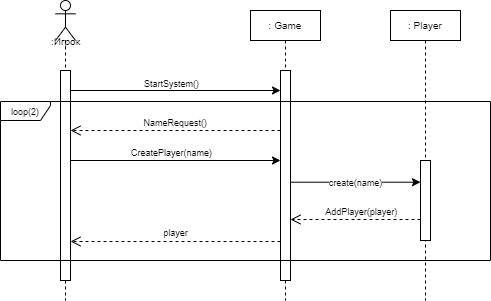

The diagram above was exported from draw.io. Its source (the exported page's mxGraphModel, read from the mxfile embedded in the PNG):
<mxGraphModel dx="1290" dy="565" grid="1" gridSize="10" guides="1" tooltips="1" connect="1" arrows="1" fold="1" page="1" pageScale="1" pageWidth="827" pageHeight="1169" math="0" shadow="0">
  <root>
    <mxCell id="0" />
    <mxCell id="1" parent="0" />
    <mxCell id="NuhQuV_4R118aHhxzFtw-14" value="" style="shape=umlLifeline;perimeter=lifelinePerimeter;whiteSpace=wrap;html=1;container=1;dropTarget=0;collapsible=0;recursiveResize=0;outlineConnect=0;portConstraint=eastwest;newEdgeStyle={&quot;curved&quot;:0,&quot;rounded&quot;:0};participant=umlActor;" parent="1" vertex="1">
      <mxGeometry x="205" y="50" width="20" height="300" as="geometry" />
    </mxCell>
    <mxCell id="NuhQuV_4R118aHhxzFtw-15" value="" style="html=1;points=[[0,0,0,0,5],[0,1,0,0,-5],[1,0,0,0,5],[1,1,0,0,-5]];perimeter=orthogonalPerimeter;outlineConnect=0;targetShapes=umlLifeline;portConstraint=eastwest;newEdgeStyle={&quot;curved&quot;:0,&quot;rounded&quot;:0};" parent="NuhQuV_4R118aHhxzFtw-14" vertex="1">
      <mxGeometry x="5" y="70" width="10" height="210" as="geometry" />
    </mxCell>
    <mxCell id="NuhQuV_4R118aHhxzFtw-16" value="&lt;font style=&quot;font-size: 10px;&quot;&gt;: Game&lt;/font&gt;" style="shape=umlLifeline;perimeter=lifelinePerimeter;whiteSpace=wrap;html=1;container=1;dropTarget=0;collapsible=0;recursiveResize=0;outlineConnect=0;portConstraint=eastwest;newEdgeStyle={&quot;curved&quot;:0,&quot;rounded&quot;:0};size=30;" parent="1" vertex="1">
      <mxGeometry x="400" y="60" width="70" height="290" as="geometry" />
    </mxCell>
    <mxCell id="NuhQuV_4R118aHhxzFtw-18" value="" style="html=1;points=[[0,0,0,0,5],[0,1,0,0,-5],[1,0,0,0,5],[1,1,0,0,-5]];perimeter=orthogonalPerimeter;outlineConnect=0;targetShapes=umlLifeline;portConstraint=eastwest;newEdgeStyle={&quot;curved&quot;:0,&quot;rounded&quot;:0};" parent="NuhQuV_4R118aHhxzFtw-16" vertex="1">
      <mxGeometry x="30" y="60" width="10" height="210" as="geometry" />
    </mxCell>
    <mxCell id="NuhQuV_4R118aHhxzFtw-17" value="&lt;font style=&quot;font-size: 10px;&quot;&gt;:Игрок&lt;/font&gt;" style="text;html=1;align=center;verticalAlign=middle;resizable=0;points=[];autosize=1;strokeColor=none;fillColor=none;" parent="1" vertex="1">
      <mxGeometry x="190" y="76" width="50" height="30" as="geometry" />
    </mxCell>
    <mxCell id="NuhQuV_4R118aHhxzFtw-23" value="" style="html=1;verticalAlign=bottom;endArrow=open;dashed=1;endSize=8;curved=0;rounded=0;" parent="1" edge="1">
      <mxGeometry width="50" height="50" relative="1" as="geometry">
        <mxPoint x="430" y="180" as="sourcePoint" />
        <mxPoint x="220" y="180" as="targetPoint" />
        <Array as="points">
          <mxPoint x="330" y="180" />
        </Array>
      </mxGeometry>
    </mxCell>
    <mxCell id="NuhQuV_4R118aHhxzFtw-24" value="&lt;div&gt;&lt;font style=&quot;font-size: 9px;&quot;&gt;NameRequest()&amp;nbsp;&lt;/font&gt;&lt;/div&gt;" style="edgeLabel;html=1;align=center;verticalAlign=middle;resizable=0;points=[];" parent="NuhQuV_4R118aHhxzFtw-23" vertex="1" connectable="0">
      <mxGeometry x="0.1504" y="2" relative="1" as="geometry">
        <mxPoint x="16" y="-11" as="offset" />
      </mxGeometry>
    </mxCell>
    <mxCell id="NuhQuV_4R118aHhxzFtw-26" value="" style="endArrow=classic;html=1;rounded=0;" parent="1" edge="1">
      <mxGeometry width="50" height="50" relative="1" as="geometry">
        <mxPoint x="220" y="210" as="sourcePoint" />
        <mxPoint x="430" y="210" as="targetPoint" />
      </mxGeometry>
    </mxCell>
    <mxCell id="NuhQuV_4R118aHhxzFtw-28" value="&lt;font style=&quot;font-size: 9px;&quot;&gt;CreatePlayer(name)&lt;/font&gt;" style="edgeLabel;html=1;align=center;verticalAlign=middle;resizable=0;points=[];" parent="NuhQuV_4R118aHhxzFtw-26" vertex="1" connectable="0">
      <mxGeometry x="0.1704" y="1" relative="1" as="geometry">
        <mxPoint x="-23" y="-8" as="offset" />
      </mxGeometry>
    </mxCell>
    <mxCell id="PG5nuXlqsT9rffREQFcb-10" value="&lt;font style=&quot;font-size: 9px;&quot;&gt;loop(2)&lt;/font&gt;" style="shape=umlFrame;whiteSpace=wrap;html=1;pointerEvents=0;width=50;height=19;" parent="1" vertex="1">
      <mxGeometry x="150" y="151" width="490" height="159" as="geometry" />
    </mxCell>
    <mxCell id="Ra-KeH61C-75PpZTSs8j-1" value="" style="endArrow=classic;html=1;rounded=0;" parent="1" edge="1">
      <mxGeometry width="50" height="50" relative="1" as="geometry">
        <mxPoint x="220" y="140" as="sourcePoint" />
        <mxPoint x="430" y="140" as="targetPoint" />
      </mxGeometry>
    </mxCell>
    <mxCell id="Ra-KeH61C-75PpZTSs8j-2" value="&lt;font style=&quot;font-size: 9px;&quot;&gt;StartSystem()&lt;/font&gt;" style="edgeLabel;html=1;align=center;verticalAlign=middle;resizable=0;points=[];" parent="Ra-KeH61C-75PpZTSs8j-1" connectable="0" vertex="1">
      <mxGeometry x="0.1704" y="1" relative="1" as="geometry">
        <mxPoint x="-23" y="-7" as="offset" />
      </mxGeometry>
    </mxCell>
    <mxCell id="Jo_lpgU1Am7if54w3yPW-1" value="&lt;font style=&quot;font-size: 10px;&quot;&gt;: Player&lt;/font&gt;" style="shape=umlLifeline;perimeter=lifelinePerimeter;whiteSpace=wrap;html=1;container=1;dropTarget=0;collapsible=0;recursiveResize=0;outlineConnect=0;portConstraint=eastwest;newEdgeStyle={&quot;curved&quot;:0,&quot;rounded&quot;:0};size=30;" parent="1" vertex="1">
      <mxGeometry x="540" y="60" width="70" height="290" as="geometry" />
    </mxCell>
    <mxCell id="Jo_lpgU1Am7if54w3yPW-2" value="" style="html=1;points=[[0,0,0,0,5],[0,1,0,0,-5],[1,0,0,0,5],[1,1,0,0,-5]];perimeter=orthogonalPerimeter;outlineConnect=0;targetShapes=umlLifeline;portConstraint=eastwest;newEdgeStyle={&quot;curved&quot;:0,&quot;rounded&quot;:0};" parent="Jo_lpgU1Am7if54w3yPW-1" vertex="1">
      <mxGeometry x="30" y="150" width="10" height="80" as="geometry" />
    </mxCell>
    <mxCell id="Jo_lpgU1Am7if54w3yPW-6" value="&lt;font style=&quot;font-size: 9px;&quot;&gt;create(name&lt;span style=&quot;color: rgba(0, 0, 0, 0); font-family: monospace; font-size: 0px; text-align: start; background-color: rgb(251, 251, 251);&quot;&gt;%3CmxGraphModel%3E%3Croot%3E%3CmxCell%20id%3D%220%22%2F%3E%3CmxCell%20id%3D%221%22%20parent%3D%220%22%2F%3E%3CmxCell%20id%3D%222%22%20value%3D%22%22%20style%3D%22endArrow%3Dclassic%3Bhtml%3D1%3Brounded%3D0%3B%22%20edge%3D%221%22%20parent%3D%221%22%3E%3CmxGeometry%20width%3D%2250%22%20height%3D%2250%22%20relative%3D%221%22%20as%3D%22geometry%22%3E%3CmxPoint%20x%3D%22430%22%20y%3D%22180%22%20as%3D%22sourcePoint%22%2F%3E%3CmxPoint%20x%3D%22220%22%20y%3D%22180%22%20as%3D%22targetPoint%22%2F%3E%3CArray%20as%3D%22points%22%3E%3CmxPoint%20x%3D%22330%22%20y%3D%22180%22%2F%3E%3C%2FArray%3E%3C%2FmxGeometry%3E%3C%2FmxCell%3E%3CmxCell%20id%3D%223%22%20value%3D%22%26lt%3Bdiv%26gt%3B%26lt%3Bfont%20style%3D%26quot%3Bfont-size%3A%209px%3B%26quot%3B%26gt%3BNameRequest()%26amp%3Bnbsp%3B%26lt%3B%2Ffont%26gt%3B%26lt%3B%2Fdiv%26gt%3B%22%20style%3D%22edgeLabel%3Bhtml%3D1%3Balign%3Dcenter%3BverticalAlign%3Dmiddle%3Bresizable%3D0%3Bpoints%3D%5B%5D%3B%22%20vertex%3D%221%22%20connectable%3D%220%22%20parent%3D%222%22%3E%3CmxGeometry%20x%3D%220.1504%22%20y%3D%222%22%20relative%3D%221%22%20as%3D%22geometry%22%3E%3CmxPoint%20x%3D%2216%22%20y%3D%22-11%22%20as%3D%22offset%22%2F%3E%3C%2FmxGeometry%3E%3C%2FmxCell%3E%3C%2Froot%3E%3C%2FmxGraphModel%3E&lt;/span&gt;)&lt;/font&gt;" style="endArrow=classic;html=1;rounded=0;" parent="1" edge="1">
      <mxGeometry relative="1" as="geometry">
        <mxPoint x="440" y="231.7145161290324" as="sourcePoint" />
        <mxPoint x="570" y="231.7145161290324" as="targetPoint" />
      </mxGeometry>
    </mxCell>
    <mxCell id="Jo_lpgU1Am7if54w3yPW-7" value="" style="html=1;verticalAlign=bottom;endArrow=open;dashed=1;endSize=8;curved=0;rounded=0;" parent="1" edge="1">
      <mxGeometry width="50" height="50" relative="1" as="geometry">
        <mxPoint x="570" y="269" as="sourcePoint" />
        <mxPoint x="440" y="269" as="targetPoint" />
        <Array as="points">
          <mxPoint x="470" y="269" />
        </Array>
      </mxGeometry>
    </mxCell>
    <mxCell id="Jo_lpgU1Am7if54w3yPW-8" value="&lt;div&gt;&lt;font style=&quot;font-size: 9px;&quot;&gt;AddPlayer(player)&amp;nbsp;&lt;/font&gt;&lt;/div&gt;" style="edgeLabel;html=1;align=center;verticalAlign=middle;resizable=0;points=[];" parent="Jo_lpgU1Am7if54w3yPW-7" connectable="0" vertex="1">
      <mxGeometry x="0.1504" y="2" relative="1" as="geometry">
        <mxPoint x="16" y="-11" as="offset" />
      </mxGeometry>
    </mxCell>
    <mxCell id="zkEWTw34nNMWS3S502iS-9" value="&lt;font style=&quot;font-size: 9px;&quot;&gt;player&lt;span style=&quot;color: rgba(0, 0, 0, 0); font-family: monospace; font-size: 0px; text-align: start; background-color: rgb(251, 251, 251);&quot;&gt;%3CmxGraphModel%3E%3Croot%3E%3CmxCell%20id%3D%220%22%2F%3E%3CmxCell%20id%3D%221%22%20parent%3D%220%22%2F%3E%3CmxCell%20id%3D%222%22%20value%3D%22%22%20style%3D%22endArrow%3Dclassic%3Bhtml%3D1%3Brounded%3D0%3B%22%20edge%3D%221%22%20parent%3D%221%22%3E%3CmxGeometry%20width%3D%2250%22%20height%3D%2250%22%20relative%3D%221%22%20as%3D%22geometry%22%3E%3CmxPoint%20x%3D%22430%22%20y%3D%22180%22%20as%3D%22sourcePoint%22%2F%3E%3CmxPoint%20x%3D%22220%22%20y%3D%22180%22%20as%3D%22targetPoint%22%2F%3E%3CArray%20as%3D%22points%22%3E%3CmxPoint%20x%3D%22330%22%20y%3D%22180%22%2F%3E%3C%2FArray%3E%3C%2FmxGeometry%3E%3C%2FmxCell%3E%3CmxCell%20id%3D%223%22%20value%3D%22%26lt%3Bdiv%26gt%3B%26lt%3Bfont%20style%3D%26quot%3Bfont-size%3A%209px%3B%26quot%3B%26gt%3BNameRequest()%26amp%3Bnbsp%3B%26lt%3B%2Ffont%26gt%3B%26lt%3B%2Fdiv%26gt%3B%22%20style%3D%22edgeLabel%3Bhtml%3D1%3Balign%3Dcenter%3BverticalAlign%3Dmiddle%3Bresizable%3D0%3Bpoints%3D%5B%5D%3B%22%20vertex%3D%221%22%20connectable%3D%220%22%20parent%3D%222%22%3E%3CmxGeometry%20x%3D%220.1504%22%20y%3D%222%22%20relative%3D%221%22%20as%3D%22geometry%22%3E%3CmxPoint%20x%3D%2216%22%20y%3D%22-11%22%20as%3D%22offset%22%2F%3E%3C%2FmxGeometry%3E%3C%2FmxCell%3E%3C%2Froot%3E%3C%2FmxGraph&lt;/span&gt;&lt;/font&gt;" style="html=1;verticalAlign=bottom;endArrow=open;dashed=1;endSize=8;curved=0;rounded=0;" parent="1" edge="1">
      <mxGeometry relative="1" as="geometry">
        <mxPoint x="430" y="291" as="sourcePoint" />
        <mxPoint x="220" y="291" as="targetPoint" />
      </mxGeometry>
    </mxCell>
  </root>
</mxGraphModel>